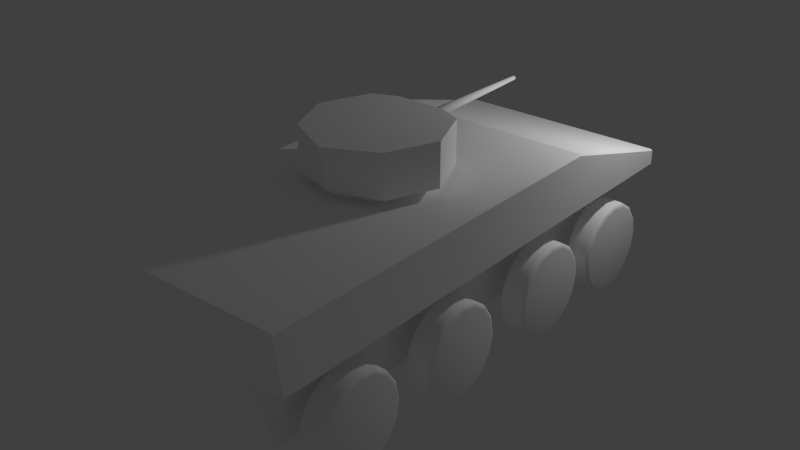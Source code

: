 # Source: VBCI.blend  (saved by Blender 2.78.0; exported with 4.5.12 LTS)
import bpy
from mathutils import Matrix  # noqa: F401  (used for matrix-valued properties, if any)

bpy.ops.wm.read_factory_settings(use_empty=True)
scene = bpy.context.scene
scene.name = 'Scene'

# ---- collections
col_collection_1 = bpy.data.collections.new('Collection 1'); scene.collection.children.link(col_collection_1)

# ---- materials (node trees are filled in below, after node groups)
mat_vbci = bpy.data.materials.new('VBCI')
mat_vbci.alpha_threshold = 0.0
mat_vbci.use_transparent_shadow = False
mat_vbci.diffuse_color = (1.0, 1.0, 1.0, 1.0)
mat_vbci.roughness = 0.5
mat_vbci.line_color = (0.0, 0.0, 0.0, 1.0)

# ---- material node trees

# ---- world
world_world = bpy.data.worlds.new('World'); scene.world = world_world
world_world.color = (0.05088, 0.05088, 0.05088)
world_world.use_sun_shadow = False
world_world.sun_shadow_jitter_overblur = 0.0
world_world.cycles.sampling_method = 'NONE'
world_world.cycles.sample_map_resolution = 256

# ---- lights
light_point = bpy.data.lights.new('Point', 'POINT')
light_point.transmission_factor = 0.0
light_point.energy = 100.0
light_point.shadow_buffer_clip_start = 0.5
light_point.shadow_soft_size = 0.1
light_point.shadow_maximum_resolution = 0.006
light_point.use_absolute_resolution = True
light_point.cycles.use_multiple_importance_sampling = False

# ---- meshes
me_vbci = bpy.data.meshes.new('VBCI')
me_vbci.from_pydata([(1.3, 1.4, 1.3), (1.3, -3.1, 1.3), (-1.192e-07, -3.1, 1.3), (1.3, 1.4, 2.0), (1.3, -3.2, 2.0), (-3.576e-07, -3.2, 2.0), (5.96e-08, 1.4, 2.0), (1.3, 3.1, 1.3), (1.033e-06, 3.1, 1.3), (1.3, 3.1, 1.5), (7.351e-07, 3.1, 1.5), (0.85, 1.4, 1.3), (0.85, -3.1, 1.3), (0.85, 1.4, 2.0), (0.85, -3.2, 2.0), (0.85, 3.1, 1.3), (0.85, 3.1, 1.5), (0.85, 1.4, 0.4), (3.576e-07, 1.4, 0.4), (0.85, -2.8, 0.4), (-1.192e-07, -2.8, 0.4), (0.85, 2.4, 0.4), (1.033e-06, 2.4, 0.4)], [], [(13, 6, 5, 14), (0, 3, 4, 1), (12, 14, 5, 2), (3, 0, 7, 9), (16, 15, 8, 10), (13, 3, 9, 16), (11, 12, 19, 17), (0, 11, 15, 7), (6, 13, 16, 10), (9, 7, 15, 16), (1, 4, 14, 12), (3, 13, 14, 4), (0, 1, 12, 11), (17, 19, 20, 18), (17, 18, 22, 21), (12, 2, 20, 19), (8, 15, 21, 22), (15, 11, 17, 21)])
_uv = me_vbci.uv_layers.new(name='UVMap')
_uv.uv.foreach_set('vector', [0.6994, 0.8244, 0.6994, 0.8244, 1.49e-07, 0.8355, 8.941e-08, 0.8355, 0.6982, 0.7206, 0.6994, 0.8244, 0.0, 0.8355, 0.01587, 0.7206, 0.01587, 0.7206, 8.941e-08, 0.8355, 1.49e-07, 0.8355, 0.01587, 0.7206, 0.6994, 0.8244, 0.6982, 0.7206, 0.9742, 0.701, 0.9926, 0.7325, 0.9926, 0.7325, 0.9742, 0.701, 0.9742, 0.701, 0.9926, 0.7325, 0.6994, 0.8244, 0.6994, 0.8244, 0.9926, 0.7325, 0.9926, 0.7325, 0.6982, 0.7206, 0.01587, 0.7206, 0.06349, 0.573, 0.6982, 0.573, 0.6982, 0.7206, 0.6982, 0.7206, 0.9742, 0.701, 0.9742, 0.701, 0.6994, 0.8244, 0.6994, 0.8244, 0.9926, 0.7325, 0.9926, 0.7325, 0.9926, 0.7325, 0.9742, 0.701, 0.9742, 0.701, 0.9926, 0.7325, 0.01587, 0.7206, 0.0, 0.8355, 8.941e-08, 0.8355, 0.01587, 0.7206, 0.6994, 0.8244, 0.6994, 0.8244, 8.941e-08, 0.8355, 0.0, 0.8355, 0.6982, 0.7206, 0.01587, 0.7206, 0.01587, 0.7206, 0.6982, 0.7206, 0.6982, 0.573, 0.06349, 0.573, 0.06349, 0.573, 0.6982, 0.573, 0.6982, 0.573, 0.6982, 0.573, 0.8237, 0.573, 0.8237, 0.573, 0.01587, 0.7206, 0.01587, 0.7206, 0.06349, 0.573, 0.06349, 0.573, 0.9742, 0.701, 0.9742, 0.701, 0.8237, 0.573, 0.8237, 0.573, 0.9742, 0.701, 0.6982, 0.7206, 0.6982, 0.573, 0.8237, 0.573])
me_vbci.materials.append(mat_vbci)
me_vbci.use_remesh_preserve_volume = False
me_vbci.use_remesh_preserve_attributes = False
me_vbci.use_mirror_vertex_groups = False
me_vbci.update()
me_cylinder = bpy.data.meshes.new('Cylinder')
me_cylinder.from_pydata([(7.788e-08, 0.55, -0.15), (-7.788e-08, 0.55, 0.15), (0.2105, 0.5081, -0.15), (0.2105, 0.5081, 0.15), (0.3889, 0.3889, -0.15), (0.3889, 0.3889, 0.15), (0.5081, 0.2105, -0.15), (0.5081, 0.2105, 0.15), (0.55, -7.778e-08, -0.15), (0.55, 2.97e-08, 0.15), (0.5081, -0.2105, -0.15), (0.5081, -0.2105, 0.15), (0.3889, -0.3889, -0.15), (0.3889, -0.3889, 0.15), (0.2105, -0.5081, -0.15), (0.2105, -0.5081, 0.15), (1.609e-07, -0.55, -0.15), (5.165e-09, -0.55, 0.15), (-0.2105, -0.5081, -0.15), (-0.2105, -0.5081, 0.15), (-0.3889, -0.3889, -0.15), (-0.3889, -0.3889, 0.15), (-0.5081, -0.2105, -0.15), (-0.5081, -0.2105, 0.15), (-0.55, -4.718e-08, -0.15), (-0.55, 6.03e-08, 0.15), (-0.5081, 0.2105, -0.15), (-0.5081, 0.2105, 0.15), (-0.3889, 0.3889, -0.15), (-0.3889, 0.3889, 0.15), (-0.2105, 0.5081, -0.15), (-0.2105, 0.5081, 0.15)], [], [(0, 1, 3, 2), (2, 3, 5, 4), (4, 5, 7, 6), (6, 7, 9, 8), (8, 9, 11, 10), (10, 11, 13, 12), (12, 13, 15, 14), (14, 15, 17, 16), (16, 17, 19, 18), (18, 19, 21, 20), (20, 21, 23, 22), (22, 23, 25, 24), (24, 25, 27, 26), (26, 27, 29, 28), (3, 1, 31, 29, 27, 25, 23, 21, 19, 17, 15, 13, 11, 9, 7, 5), (30, 31, 1, 0), (28, 29, 31, 30), (0, 2, 4, 6, 8, 10, 12, 14, 16, 18, 20, 22, 24, 26, 28, 30)])
me_cylinder.polygons.foreach_set('use_smooth', [True] * 18)
_uv = me_cylinder.uv_layers.new(name='UVMap')
_uv.uv.foreach_set('vector', [0.4601, 0.5908, 0.4601, 0.5908, 0.4539, 0.5598, 0.4539, 0.5598, 0.4539, 0.5598, 0.4539, 0.5598, 0.4363, 0.5334, 0.4363, 0.5334, 0.4363, 0.5334, 0.4363, 0.5334, 0.41, 0.5159, 0.41, 0.5159, 0.41, 0.5159, 0.41, 0.5159, 0.3789, 0.5097, 0.3789, 0.5097, 0.3789, 0.5097, 0.3789, 0.5097, 0.3479, 0.5159, 0.3479, 0.5159, 0.3479, 0.5159, 0.3479, 0.5159, 0.3215, 0.5334, 0.3215, 0.5334, 0.3215, 0.5334, 0.3215, 0.5334, 0.3039, 0.5598, 0.3039, 0.5598, 0.3039, 0.5598, 0.3039, 0.5598, 0.2978, 0.5908, 0.2978, 0.5908, 0.2978, 0.5908, 0.2978, 0.5908, 0.3039, 0.6219, 0.3039, 0.6219, 0.3039, 0.6219, 0.3039, 0.6219, 0.3215, 0.6482, 0.3215, 0.6482, 0.3215, 0.6482, 0.3215, 0.6482, 0.3479, 0.6658, 0.3479, 0.6658, 0.3479, 0.6658, 0.3479, 0.6658, 0.3789, 0.672, 0.3789, 0.672, 0.3789, 0.672, 0.3789, 0.672, 0.41, 0.6658, 0.41, 0.6658, 0.41, 0.6658, 0.41, 0.6658, 0.4363, 0.6482, 0.4363, 0.6482, 0.4539, 0.5598, 0.4601, 0.5908, 0.4539, 0.6219, 0.4363, 0.6482, 0.41, 0.6658, 0.3789, 0.672, 0.3479, 0.6658, 0.3215, 0.6482, 0.3039, 0.6219, 0.2978, 0.5908, 0.3039, 0.5598, 0.3215, 0.5334, 0.3479, 0.5159, 0.3789, 0.5097, 0.41, 0.5159, 0.4363, 0.5334, 0.4539, 0.6219, 0.4539, 0.6219, 0.4601, 0.5908, 0.4601, 0.5908, 0.4363, 0.6482, 0.4363, 0.6482, 0.4539, 0.6219, 0.4539, 0.6219, 0.4601, 0.5908, 0.4539, 0.5598, 0.4363, 0.5334, 0.41, 0.5159, 0.3789, 0.5097, 0.3479, 0.5159, 0.3215, 0.5334, 0.3039, 0.5598, 0.2978, 0.5908, 0.3039, 0.6219, 0.3215, 0.6482, 0.3479, 0.6658, 0.3789, 0.672, 0.41, 0.6658, 0.4363, 0.6482, 0.4539, 0.6219])
me_cylinder.materials.append(mat_vbci)
me_cylinder.use_remesh_preserve_volume = False
me_cylinder.use_remesh_preserve_attributes = False
me_cylinder.use_mirror_vertex_groups = False
me_cylinder.update()
me_turret = bpy.data.meshes.new('Turret')
me_turret.from_pydata([(5.26e-09, 0.6369, 0.1), (0.4504, 0.4504, 0.1), (0.5657, 0.5657, 0.6), (0.6369, -2.971e-08, 0.1), (0.8, -3.497e-08, 0.6), (0.4504, -0.4504, 0.1), (0.5657, -0.5657, 0.6), (-5.416e-08, -0.6369, 0.1), (0.0, -0.85, 0.6), (0.5657, 0.5657, 0.1), (0.8, -3.497e-08, 0.1), (0.5657, -0.5657, 0.1), (0.0, -0.75, 0.1), (5.909e-09, 0.6369, 0.0), (0.4504, 0.4504, 0.0), (0.6369, -2.971e-08, 0.0), (0.4504, -0.4504, 0.0), (-5.351e-08, -0.6369, 0.0), (0.2828, 0.6828, 0.1), (0.2408, 0.6828, 0.5579), (0.2252, 0.5437, 0.1), (0.2252, 0.5437, 0.0), (-0.2408, 0.6828, 0.5579), (0.5657, 0.5657, 0.2), (0.8, -3.497e-08, 0.2), (0.5657, -0.5657, 0.2), (0.0, -0.77, 0.2), (0.2408, 0.6828, 0.2421), (-0.2408, 0.6828, 0.2421), (0.2828, 0.6828, 0.6), (0.0, 0.6828, 0.6), (0.2828, 0.6828, 0.2), (0.0, -3.497e-08, 0.6), (0.2408, 0.4518, 0.5579), (-0.2408, 0.4518, 0.5579), (0.2408, 0.4518, 0.2421), (-0.2408, 0.4518, 0.2421), (0.0, 0.6828, 0.1), (0.0, 0.6828, 0.2), (-1.49e-08, 0.6828, 0.5579), (-1.49e-08, 0.6828, 0.2421), (-1.49e-08, 0.4518, 0.5579), (-1.49e-08, 0.4518, 0.2421)], [(4, 32)], [(31, 29, 2, 23), (23, 2, 4, 24), (24, 4, 6, 25), (25, 6, 8, 26), (5, 7, 17, 16), (3, 1, 9, 10), (5, 3, 10, 11), (7, 5, 11, 12), (1, 3, 15, 14), (3, 5, 16, 15), (20, 1, 14, 21), (0, 20, 21, 13), (1, 20, 18, 9), (2, 29, 30, 8, 6, 4), (11, 25, 26, 12), (10, 24, 25, 11), (9, 23, 24, 10), (18, 31, 23, 9), (27, 19, 29, 31), (42, 41, 33, 35), (19, 27, 35, 33), (28, 22, 34, 36), (39, 19, 33, 41), (31, 18, 37, 38), (30, 29, 19, 39), (27, 31, 38, 40), (27, 40, 42, 35)])
_uv = me_turret.uv_layers.new(name='UVMap')
_uv.uv.foreach_set('vector', [0.515, 0.8516, 0.515, 0.9243, 0.4968, 0.9243, 0.4968, 0.8516, 0.4968, 0.8516, 0.4968, 0.9243, 0.4087, 0.9243, 0.4087, 0.8516, 0.4087, 0.8516, 0.4087, 0.9243, 0.3206, 0.9243, 0.3206, 0.8516, 0.3206, 0.8516, 0.3206, 0.9243, 0.2774, 0.9243, 0.2879, 0.8516, 0.3386, 0.8334, 0.3095, 0.8334, 0.3095, 0.8152, 0.3386, 0.8152, 0.4087, 0.8334, 0.4788, 0.8334, 0.4968, 0.8334, 0.4087, 0.8334, 0.3386, 0.8334, 0.4087, 0.8334, 0.4087, 0.8334, 0.3206, 0.8334, 0.3095, 0.8334, 0.3386, 0.8334, 0.3206, 0.8334, 0.2879, 0.8334, 0.4788, 0.8334, 0.4087, 0.8334, 0.4087, 0.8152, 0.4788, 0.8152, 0.4087, 0.8334, 0.3386, 0.8334, 0.3386, 0.8152, 0.4087, 0.8152, 0.4933, 0.8334, 0.4788, 0.8334, 0.4788, 0.8152, 0.4933, 0.8152, 0.5079, 0.8334, 0.4933, 0.8334, 0.4933, 0.8152, 0.5079, 0.8152, 0.4788, 0.8334, 0.4933, 0.8334, 0.515, 0.8334, 0.4968, 0.8334, 0.4968, 0.9243, 0.515, 0.9243, 0.515, 0.9243, 0.2774, 0.9243, 0.3206, 0.9243, 0.4087, 0.9243, 0.3206, 0.8334, 0.3206, 0.8516, 0.2879, 0.8516, 0.2879, 0.8334, 0.4087, 0.8334, 0.4087, 0.8516, 0.3206, 0.8516, 0.3206, 0.8334, 0.4968, 0.8334, 0.4968, 0.8516, 0.4087, 0.8516, 0.4087, 0.8334, 0.515, 0.8334, 0.515, 0.8516, 0.4968, 0.8516, 0.4968, 0.8334, 0.515, 0.8592, 0.515, 0.9166, 0.515, 0.9243, 0.515, 0.8516, 0.479, 0.8592, 0.479, 0.9166, 0.479, 0.9166, 0.479, 0.8592, 0.515, 0.9166, 0.515, 0.8592, 0.479, 0.8592, 0.479, 0.9166, 0.515, 0.8592, 0.515, 0.9166, 0.479, 0.9166, 0.479, 0.8592, 0.515, 0.9166, 0.515, 0.9166, 0.479, 0.9166, 0.479, 0.9166, 0.515, 0.8516, 0.515, 0.8334, 0.515, 0.8334, 0.515, 0.8516, 0.515, 0.9243, 0.515, 0.9243, 0.515, 0.9166, 0.515, 0.9166, 0.515, 0.8592, 0.515, 0.8516, 0.515, 0.8516, 0.515, 0.8592, 0.515, 0.8592, 0.515, 0.8592, 0.479, 0.8592, 0.479, 0.8592])
me_turret.materials.append(mat_vbci)
me_turret.use_remesh_preserve_volume = False
me_turret.use_remesh_preserve_attributes = False
me_turret.use_mirror_vertex_groups = False
me_turret.update()
me_gun = bpy.data.meshes.new('Gun')
me_gun.from_pydata([(2.842e-17, 2.652e-08, -0.064), (-3.309e-25, 1.9, -0.025), (0.02449, 2.652e-08, -0.05913), (0.009567, 1.9, -0.0231), (0.04525, 2.652e-08, -0.04525), (0.01768, 1.9, -0.01768), (0.05913, -1.162e-08, -0.02449), (0.0231, 1.9, -0.009567), (0.064, -1.162e-08, -1.276e-08), (0.025, 1.9, 2.533e-08), (0.05913, -1.162e-08, 0.02449), (0.0231, 1.9, 0.009567), (0.04525, -1.162e-08, 0.04525), (0.01768, 1.9, 0.01768), (0.02449, -1.162e-08, 0.05913), (0.009567, 1.9, 0.0231), (9.664e-09, -1.162e-08, 0.064), (3.775e-09, 1.9, 0.025), (-0.02449, -1.162e-08, 0.05913), (-0.009567, 1.9, 0.0231), (-0.04525, -1.162e-08, 0.04525), (-0.01768, 1.9, 0.01768), (-0.05913, -1.162e-08, 0.02449), (-0.0231, 1.9, 0.009567), (-0.064, -1.162e-08, -1.632e-08), (-0.025, 1.9, 2.394e-08), (-0.05913, -1.162e-08, -0.02449), (-0.0231, 1.9, -0.009567), (-0.04525, 2.652e-08, -0.04525), (-0.01768, 1.9, -0.01768), (-0.02449, 2.652e-08, -0.05913), (-0.009567, 1.9, -0.0231)], [], [(0, 1, 3, 2), (2, 3, 5, 4), (4, 5, 7, 6), (6, 7, 9, 8), (8, 9, 11, 10), (10, 11, 13, 12), (12, 13, 15, 14), (14, 15, 17, 16), (16, 17, 19, 18), (18, 19, 21, 20), (20, 21, 23, 22), (22, 23, 25, 24), (24, 25, 27, 26), (26, 27, 29, 28), (3, 1, 31, 29, 27, 25, 23, 21, 19, 17, 15, 13, 11, 9, 7, 5), (30, 31, 1, 0), (28, 29, 31, 30), (0, 2, 4, 6, 8, 10, 12, 14, 16, 18, 20, 22, 24, 26, 28, 30)])
me_gun.polygons.foreach_set('use_smooth', [True] * 18)
_uv = me_gun.uv_layers.new(name='UVMap')
_uv.uv.foreach_set('vector', [0.0, 0.0, 1.0, 0.3047, 1.0, 0.3196, 0.0, 0.03806, 0.0, 0.03806, 1.0, 0.3196, 1.0, 0.3619, 0.0, 0.1464, 0.0, 0.1464, 1.0, 0.3619, 1.0, 0.4253, 0.0, 0.3087, 0.0, 0.3087, 1.0, 0.4253, 1.0, 0.5, 0.0, 0.5, 0.0, 0.5, 1.0, 0.5, 1.0, 0.5747, 0.0, 0.6913, 0.0, 0.6913, 1.0, 0.5747, 1.0, 0.6381, 0.0, 0.8536, 0.0, 0.8536, 1.0, 0.6381, 1.0, 0.6804, 0.0, 0.9619, 0.0, 0.9619, 1.0, 0.6804, 1.0, 0.6953, 0.0, 1.0, 0.0, 1.0, 1.0, 0.6953, 1.0, 0.6804, 0.0, 0.9619, 0.0, 0.9619, 1.0, 0.6804, 1.0, 0.6381, 0.0, 0.8536, 0.0, 0.8536, 1.0, 0.6381, 1.0, 0.5747, 0.0, 0.6913, 0.0, 0.6913, 1.0, 0.5747, 1.0, 0.5, 0.0, 0.5, 0.0, 0.5, 1.0, 0.5, 1.0, 0.4253, 0.0, 0.3087, 0.0, 0.3087, 1.0, 0.4253, 1.0, 0.3619, 0.0, 0.1464, 1.0, 0.3196, 1.0, 0.3047, 1.0, 0.3196, 1.0, 0.3619, 1.0, 0.4253, 1.0, 0.5, 1.0, 0.5747, 1.0, 0.6381, 1.0, 0.6804, 1.0, 0.6953, 1.0, 0.6804, 1.0, 0.6381, 1.0, 0.5747, 1.0, 0.5, 1.0, 0.4253, 1.0, 0.3619, 0.0, 0.03806, 1.0, 0.3196, 1.0, 0.3047, 0.0, 0.0, 0.0, 0.1464, 1.0, 0.3619, 1.0, 0.3196, 0.0, 0.03806, 0.0, 0.0, 0.0, 0.03806, 0.0, 0.1464, 0.0, 0.3087, 0.0, 0.5, 0.0, 0.6913, 0.0, 0.8536, 0.0, 0.9619, 0.0, 1.0, 0.0, 0.9619, 0.0, 0.8536, 0.0, 0.6913, 0.0, 0.5, 0.0, 0.3087, 0.0, 0.1464, 0.0, 0.03806])
me_gun.materials.append(mat_vbci)
me_gun.use_remesh_preserve_volume = False
me_gun.use_remesh_preserve_attributes = False
me_gun.use_mirror_vertex_groups = False
me_gun.update()

# ---- objects
ob_point = bpy.data.objects.new('Point', light_point)
ob_vbci = bpy.data.objects.new('VBCI', me_vbci)
ob_lwheel01 = bpy.data.objects.new('LWheel01', me_cylinder)
ob_lwheel02 = bpy.data.objects.new('LWheel02', me_cylinder)
ob_lwheel03 = bpy.data.objects.new('LWheel03', me_cylinder)
ob_lwheel04 = bpy.data.objects.new('LWheel04', me_cylinder)
ob_rwheel04 = bpy.data.objects.new('RWheel04', me_cylinder)
ob_rwheel03 = bpy.data.objects.new('RWheel03', me_cylinder)
ob_rwheel02 = bpy.data.objects.new('RWheel02', me_cylinder)
ob_rwheel01 = bpy.data.objects.new('RWheel01', me_cylinder)
ob_vbci_turret = bpy.data.objects.new('VBCI_Turret', me_turret)
ob_vbci_gun = bpy.data.objects.new('VBCI_Gun', me_gun)

# ---- transforms, parenting, visibility, modifiers, constraints
ob_point.location = (1.982, 2.788, 3.508)
ob_point.lineart.crease_threshold = 0.0
ob_vbci.location = (0.0, 0.0, 0.0)
ob_vbci.lock_rotations_4d = False
ob_vbci.empty_display_type = 'ARROWS'
ob_vbci.lineart.crease_threshold = 0.0
_m = ob_vbci.modifiers.new('Mirror', 'MIRROR')
_m = ob_vbci.modifiers.new('Bevel', 'BEVEL')
_m.width = 0.02
_m.width_pct = 0.02
_m.spread = 0.0
ob_lwheel01.parent = ob_vbci
ob_lwheel01.location = (-1.2, 2.2, 0.55)
ob_lwheel01.rotation_euler = (-1.344e-07, 1.571, 0.0)
ob_lwheel01.lineart.crease_threshold = 0.0
_m = ob_lwheel01.modifiers.new('Bevel', 'BEVEL')
_m.width = 0.05
_m.width_pct = 0.05
_m.segments = 3
_m.spread = 0.0
ob_lwheel02.parent = ob_vbci
ob_lwheel02.location = (-1.2, 0.9, 0.55)
ob_lwheel02.rotation_euler = (-1.344e-07, 1.571, 0.0)
ob_lwheel02.lineart.crease_threshold = 0.0
_m = ob_lwheel02.modifiers.new('Bevel', 'BEVEL')
_m.width = 0.05
_m.width_pct = 0.05
_m.segments = 3
_m.spread = 0.0
ob_lwheel03.parent = ob_vbci
ob_lwheel03.location = (-1.2, -0.7, 0.55)
ob_lwheel03.rotation_euler = (-1.344e-07, 1.571, 0.0)
ob_lwheel03.lineart.crease_threshold = 0.0
_m = ob_lwheel03.modifiers.new('Bevel', 'BEVEL')
_m.width = 0.05
_m.width_pct = 0.05
_m.segments = 3
_m.spread = 0.0
ob_lwheel04.parent = ob_vbci
ob_lwheel04.location = (-1.2, -2.2, 0.55)
ob_lwheel04.rotation_euler = (-1.344e-07, 1.571, 0.0)
ob_lwheel04.lineart.crease_threshold = 0.0
_m = ob_lwheel04.modifiers.new('Bevel', 'BEVEL')
_m.width = 0.05
_m.width_pct = 0.05
_m.segments = 3
_m.spread = 0.0
ob_rwheel04.parent = ob_vbci
ob_rwheel04.location = (1.2, -2.2, 0.55)
ob_rwheel04.rotation_euler = (-1.344e-07, 1.571, 0.0)
ob_rwheel04.lineart.crease_threshold = 0.0
_m = ob_rwheel04.modifiers.new('Bevel', 'BEVEL')
_m.width = 0.05
_m.width_pct = 0.05
_m.segments = 3
_m.spread = 0.0
ob_rwheel03.parent = ob_vbci
ob_rwheel03.location = (1.2, -0.7, 0.55)
ob_rwheel03.rotation_euler = (-1.344e-07, 1.571, 0.0)
ob_rwheel03.lineart.crease_threshold = 0.0
_m = ob_rwheel03.modifiers.new('Bevel', 'BEVEL')
_m.width = 0.05
_m.width_pct = 0.05
_m.segments = 3
_m.spread = 0.0
ob_rwheel02.parent = ob_vbci
ob_rwheel02.location = (1.2, 0.9, 0.55)
ob_rwheel02.rotation_euler = (-1.344e-07, 1.571, 0.0)
ob_rwheel02.lineart.crease_threshold = 0.0
_m = ob_rwheel02.modifiers.new('Bevel', 'BEVEL')
_m.width = 0.05
_m.width_pct = 0.05
_m.segments = 3
_m.spread = 0.0
ob_rwheel01.parent = ob_vbci
ob_rwheel01.location = (1.2, 2.2, 0.55)
ob_rwheel01.rotation_euler = (-1.344e-07, 1.571, 0.0)
ob_rwheel01.lineart.crease_threshold = 0.0
_m = ob_rwheel01.modifiers.new('Bevel', 'BEVEL')
_m.width = 0.05
_m.width_pct = 0.05
_m.segments = 3
_m.spread = 0.0
ob_vbci_turret.parent = ob_vbci
ob_vbci_turret.location = (0.0, -0.4, 2.0)
ob_vbci_turret.lineart.crease_threshold = 0.0
_m = ob_vbci_turret.modifiers.new('Mirror', 'MIRROR')
_m.use_clip = True
ob_vbci_gun.parent = ob_vbci_turret
ob_vbci_gun.matrix_parent_inverse = Matrix(((1.0, 0.0, 0.0, -0.0), (0.0, 1.0, 0.0, 0.4), (0.0, 0.0, 1.0, -2.0), (0.0, 0.0, 0.0, 1.0)))
ob_vbci_gun.location = (0.0, 0.1, 2.4)
ob_vbci_gun.lineart.crease_threshold = 0.0

# ---- collection membership
col_collection_1.objects.link(ob_point)
col_collection_1.objects.link(ob_vbci)
col_collection_1.objects.link(ob_lwheel01)
col_collection_1.objects.link(ob_lwheel02)
col_collection_1.objects.link(ob_lwheel03)
col_collection_1.objects.link(ob_lwheel04)
col_collection_1.objects.link(ob_rwheel04)
col_collection_1.objects.link(ob_rwheel03)
col_collection_1.objects.link(ob_rwheel02)
col_collection_1.objects.link(ob_rwheel01)
col_collection_1.objects.link(ob_vbci_turret)
col_collection_1.objects.link(ob_vbci_gun)

# ---- scene / render settings (as saved in the file)
scene.frame_start = 1; scene.frame_end = 250; scene.frame_set(1)
scene.render.engine = 'BLENDER_EEVEE_NEXT'
scene.render.resolution_percentage = 50
scene.render.dither_intensity = 0.0
scene.cycles.use_denoising = False
scene.cycles.samples = 10
scene.cycles.sampling_pattern = 'TABULATED_SOBOL'
scene.cycles.light_sampling_threshold = 0.0
scene.cycles.use_adaptive_sampling = False
scene.cycles.use_light_tree = False
scene.cycles.blur_glossy = 0.0
scene.cycles.pixel_filter_type = 'GAUSSIAN'
scene.cycles.sample_clamp_indirect = 0.0
scene.view_settings.view_transform = 'Standard'
bpy.context.view_layer.update()

# ---- added for rendering (the .blend has no active camera): camera
cam_auto = bpy.data.cameras.new('AutoCamera')
cam_auto.lens = 50.0
cam_auto.sensor_width = 36.0
cam_auto.clip_end = 1000.0
ob_auto_camera = bpy.data.objects.new('AutoCamera', cam_auto)
scene.collection.objects.link(ob_auto_camera)
ob_auto_camera.location = (6.78035, -8.18501, 6.72428)
ob_auto_camera.rotation_euler = (1.09748, -7.21219e-08, 0.694738)
scene.camera = ob_auto_camera
bpy.context.view_layer.update()
